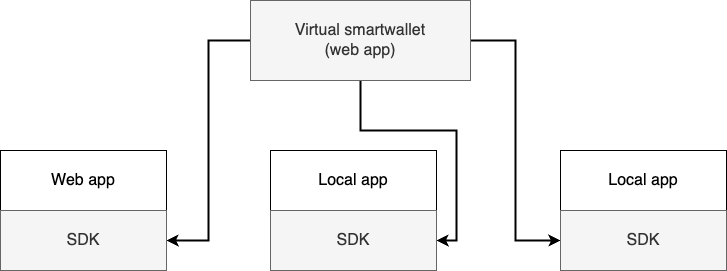

The diagram above was exported from draw.io. Its source (the exported page's mxGraphModel, read from the mxfile embedded in the PNG):
<mxGraphModel dx="2526" dy="1003" grid="1" gridSize="10" guides="1" tooltips="1" connect="1" arrows="1" fold="1" page="1" pageScale="1" pageWidth="1100" pageHeight="850" math="0" shadow="0">
  <root>
    <mxCell id="0" />
    <mxCell id="1" parent="0" />
    <mxCell id="qsqbxrFuRVflDNauRRQZ-11" style="edgeStyle=orthogonalEdgeStyle;rounded=0;orthogonalLoop=1;jettySize=auto;html=1;entryX=1;entryY=0.5;entryDx=0;entryDy=0;strokeWidth=2;" parent="1" source="8uezNNaRhJUOTgIpN2o0-63" target="qsqbxrFuRVflDNauRRQZ-2" edge="1">
      <mxGeometry relative="1" as="geometry" />
    </mxCell>
    <mxCell id="qsqbxrFuRVflDNauRRQZ-13" style="edgeStyle=orthogonalEdgeStyle;rounded=0;orthogonalLoop=1;jettySize=auto;html=1;entryX=1;entryY=0.5;entryDx=0;entryDy=0;strokeWidth=2;" parent="1" source="8uezNNaRhJUOTgIpN2o0-63" target="qsqbxrFuRVflDNauRRQZ-5" edge="1">
      <mxGeometry relative="1" as="geometry">
        <Array as="points">
          <mxPoint x="-550" y="290" />
          <mxPoint x="-454" y="290" />
          <mxPoint x="-454" y="400" />
        </Array>
      </mxGeometry>
    </mxCell>
    <mxCell id="qsqbxrFuRVflDNauRRQZ-14" style="edgeStyle=orthogonalEdgeStyle;rounded=0;orthogonalLoop=1;jettySize=auto;html=1;entryX=0;entryY=0.5;entryDx=0;entryDy=0;strokeWidth=2;" parent="1" source="8uezNNaRhJUOTgIpN2o0-63" target="qsqbxrFuRVflDNauRRQZ-8" edge="1">
      <mxGeometry relative="1" as="geometry" />
    </mxCell>
    <mxCell id="8uezNNaRhJUOTgIpN2o0-63" value="Virtual smartwallet &lt;br&gt;(web app)" style="rounded=0;whiteSpace=wrap;html=1;fontSize=16;strokeWidth=1;strokeColor=#666666;fillColor=#f5f5f5;fontColor=#333333;" parent="1" vertex="1">
      <mxGeometry x="-660" y="160" width="220" height="80" as="geometry" />
    </mxCell>
    <mxCell id="qsqbxrFuRVflDNauRRQZ-1" value="Web app" style="rounded=0;whiteSpace=wrap;html=1;fontSize=16;strokeWidth=1;strokeColor=default;" parent="1" vertex="1">
      <mxGeometry x="-910" y="310" width="166" height="60" as="geometry" />
    </mxCell>
    <mxCell id="qsqbxrFuRVflDNauRRQZ-2" value="SDK" style="rounded=0;whiteSpace=wrap;html=1;fontSize=16;strokeWidth=1;strokeColor=#666666;fillColor=#f5f5f5;fontColor=#333333;" parent="1" vertex="1">
      <mxGeometry x="-910" y="370" width="166" height="60" as="geometry" />
    </mxCell>
    <mxCell id="qsqbxrFuRVflDNauRRQZ-4" value="Local app" style="rounded=0;whiteSpace=wrap;html=1;fontSize=16;strokeWidth=1;strokeColor=default;" parent="1" vertex="1">
      <mxGeometry x="-640" y="310" width="166" height="60" as="geometry" />
    </mxCell>
    <mxCell id="qsqbxrFuRVflDNauRRQZ-5" value="SDK" style="rounded=0;whiteSpace=wrap;html=1;fontSize=16;strokeWidth=1;strokeColor=#666666;fillColor=#f5f5f5;fontColor=#333333;" parent="1" vertex="1">
      <mxGeometry x="-640" y="370" width="166" height="60" as="geometry" />
    </mxCell>
    <mxCell id="qsqbxrFuRVflDNauRRQZ-7" value="Local app" style="rounded=0;whiteSpace=wrap;html=1;fontSize=16;strokeWidth=1;strokeColor=default;" parent="1" vertex="1">
      <mxGeometry x="-350" y="310" width="166" height="60" as="geometry" />
    </mxCell>
    <mxCell id="qsqbxrFuRVflDNauRRQZ-8" value="SDK" style="rounded=0;whiteSpace=wrap;html=1;fontSize=16;strokeWidth=1;strokeColor=#666666;fillColor=#f5f5f5;fontColor=#333333;" parent="1" vertex="1">
      <mxGeometry x="-350" y="370" width="166" height="60" as="geometry" />
    </mxCell>
  </root>
</mxGraphModel>